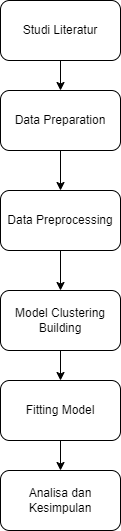

The diagram above was exported from draw.io. Its source (the exported page's mxGraphModel, read from the mxfile embedded in the PNG):
<mxGraphModel dx="1335" dy="-416" grid="1" gridSize="10" guides="1" tooltips="1" connect="1" arrows="1" fold="1" page="1" pageScale="1" pageWidth="850" pageHeight="1100" math="0" shadow="0">
  <root>
    <mxCell id="0" />
    <mxCell id="1" parent="0" />
    <mxCell id="lD1ydSL0rSbU5Zgyvcdz-5" value="" style="edgeStyle=orthogonalEdgeStyle;rounded=0;orthogonalLoop=1;jettySize=auto;html=1;" edge="1" parent="1" source="lD1ydSL0rSbU5Zgyvcdz-1" target="lD1ydSL0rSbU5Zgyvcdz-4">
      <mxGeometry relative="1" as="geometry" />
    </mxCell>
    <mxCell id="lD1ydSL0rSbU5Zgyvcdz-1" value="Studi Literatur" style="rounded=1;whiteSpace=wrap;html=1;" vertex="1" parent="1">
      <mxGeometry y="1270" width="120" height="60" as="geometry" />
    </mxCell>
    <mxCell id="lD1ydSL0rSbU5Zgyvcdz-7" value="" style="edgeStyle=orthogonalEdgeStyle;rounded=0;orthogonalLoop=1;jettySize=auto;html=1;" edge="1" parent="1" source="lD1ydSL0rSbU5Zgyvcdz-4" target="lD1ydSL0rSbU5Zgyvcdz-6">
      <mxGeometry relative="1" as="geometry" />
    </mxCell>
    <mxCell id="lD1ydSL0rSbU5Zgyvcdz-4" value="Data Preparation" style="rounded=1;whiteSpace=wrap;html=1;" vertex="1" parent="1">
      <mxGeometry y="1360" width="120" height="60" as="geometry" />
    </mxCell>
    <mxCell id="lD1ydSL0rSbU5Zgyvcdz-9" value="" style="edgeStyle=orthogonalEdgeStyle;rounded=0;orthogonalLoop=1;jettySize=auto;html=1;" edge="1" parent="1" source="lD1ydSL0rSbU5Zgyvcdz-6" target="lD1ydSL0rSbU5Zgyvcdz-8">
      <mxGeometry relative="1" as="geometry" />
    </mxCell>
    <mxCell id="lD1ydSL0rSbU5Zgyvcdz-6" value="Data Preprocessing" style="rounded=1;whiteSpace=wrap;html=1;" vertex="1" parent="1">
      <mxGeometry y="1460" width="120" height="60" as="geometry" />
    </mxCell>
    <mxCell id="lD1ydSL0rSbU5Zgyvcdz-11" value="" style="edgeStyle=orthogonalEdgeStyle;rounded=0;orthogonalLoop=1;jettySize=auto;html=1;" edge="1" parent="1" source="lD1ydSL0rSbU5Zgyvcdz-8" target="lD1ydSL0rSbU5Zgyvcdz-10">
      <mxGeometry relative="1" as="geometry" />
    </mxCell>
    <mxCell id="lD1ydSL0rSbU5Zgyvcdz-8" value="Model Clustering Building" style="rounded=1;whiteSpace=wrap;html=1;" vertex="1" parent="1">
      <mxGeometry y="1560" width="120" height="60" as="geometry" />
    </mxCell>
    <mxCell id="lD1ydSL0rSbU5Zgyvcdz-13" value="" style="edgeStyle=orthogonalEdgeStyle;rounded=0;orthogonalLoop=1;jettySize=auto;html=1;" edge="1" parent="1" source="lD1ydSL0rSbU5Zgyvcdz-10" target="lD1ydSL0rSbU5Zgyvcdz-12">
      <mxGeometry relative="1" as="geometry" />
    </mxCell>
    <mxCell id="lD1ydSL0rSbU5Zgyvcdz-10" value="Fitting Model" style="rounded=1;whiteSpace=wrap;html=1;" vertex="1" parent="1">
      <mxGeometry y="1650" width="120" height="60" as="geometry" />
    </mxCell>
    <mxCell id="lD1ydSL0rSbU5Zgyvcdz-12" value="Analisa dan Kesimpulan" style="rounded=1;whiteSpace=wrap;html=1;" vertex="1" parent="1">
      <mxGeometry y="1740" width="120" height="60" as="geometry" />
    </mxCell>
  </root>
</mxGraphModel>